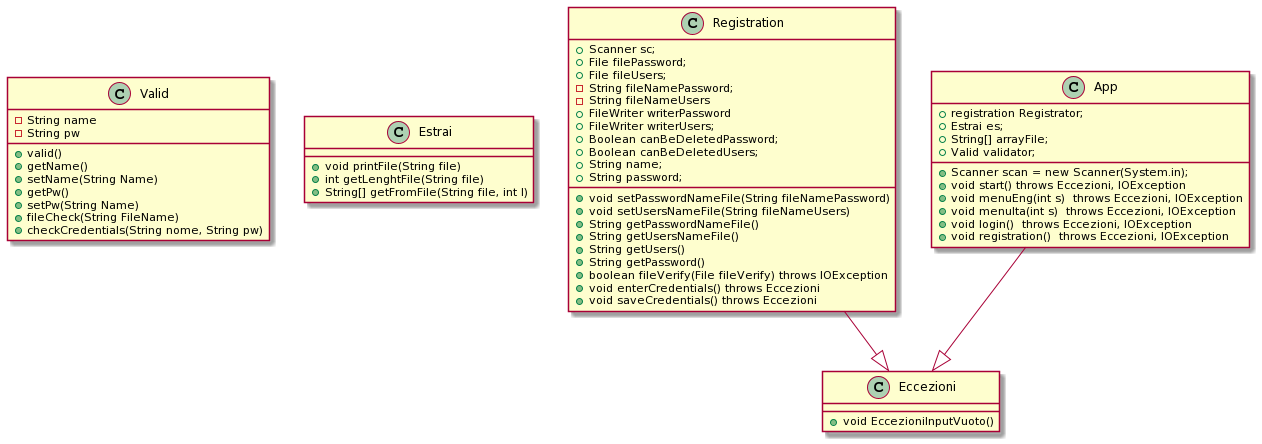

The diagram above was rendered by PlantUML. Its source (embedded in the PNG):
@startuml
class Valid{
 -String name
 -String pw 
 +valid()
 +getName()
 +setName(String Name)
 +getPw()
 +setPw(String Name)
 +fileCheck(String FileName)
 +checkCredentials(String nome, String pw)
}
class Estrai{
 +void printFile(String file)
 +int getLenghtFile(String file)
 +String[] getFromFile(String file, int l)
}
class Registration{
 
 +Scanner sc;
 +File filePassword;
 +File fileUsers;
 -String fileNamePassword;
 -String fileNameUsers
 +FileWriter writerPassword
 +FileWriter writerUsers;
 +Boolean canBeDeletedPassword;
 +Boolean canBeDeletedUsers;
 +String name;
 +String password;
 +void setPasswordNameFile(String fileNamePassword)
 +void setUsersNameFile(String fileNameUsers)
 +String getPasswordNameFile()
 +String getUsersNameFile()
 +String getUsers()
 +String getPassword()
 +boolean fileVerify(File fileVerify) throws IOException
 +void enterCredentials() throws Eccezioni
 +void saveCredentials() throws Eccezioni
}
class Eccezioni{
 +void EccezioniInputVuoto()
}
class App{
 +registration Registrator;
 +Estrai es;
 +String[] arrayFile;
 +Valid validator;
 +Scanner scan = new Scanner(System.in);
 +void start() throws Eccezioni, IOException
 +void menuEng(int s)  throws Eccezioni, IOException 
 +void menuIta(int s)  throws Eccezioni, IOException 
 +void login()  throws Eccezioni, IOException
 +void registration()  throws Eccezioni, IOException
}
Registration--|>Eccezioni
App--|>Eccezioni
@enduml